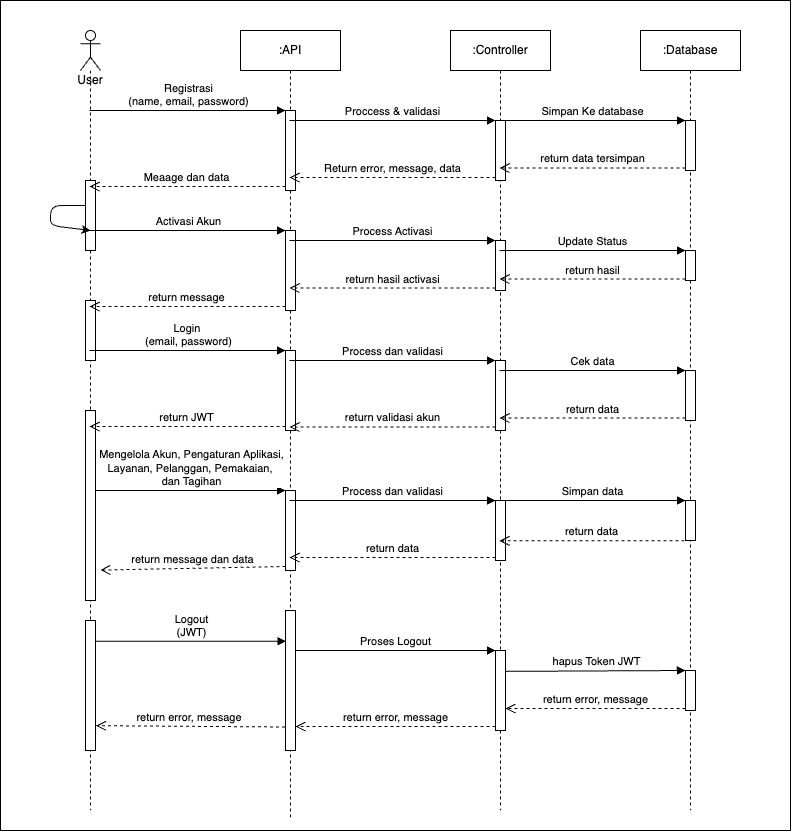

The diagram above was exported from draw.io. Its source (the exported page's mxGraphModel, read from the mxfile embedded in the PNG):
<mxGraphModel dx="979" dy="763" grid="1" gridSize="10" guides="1" tooltips="1" connect="1" arrows="1" fold="1" page="1" pageScale="1" pageWidth="850" pageHeight="1100" math="0" shadow="0">
  <root>
    <mxCell id="0" />
    <mxCell id="1" parent="0" />
    <mxCell id="53" value="" style="rounded=0;whiteSpace=wrap;html=1;" parent="1" vertex="1">
      <mxGeometry x="30" y="50" width="790" height="830" as="geometry" />
    </mxCell>
    <mxCell id="2" value="User" style="shape=umlLifeline;participant=umlActor;perimeter=lifelinePerimeter;whiteSpace=wrap;html=1;container=1;collapsible=0;recursiveResize=0;verticalAlign=top;spacingTop=36;outlineConnect=0;" parent="1" vertex="1">
      <mxGeometry x="110" y="80" width="20" height="780" as="geometry" />
    </mxCell>
    <mxCell id="17" value="" style="html=1;points=[];perimeter=orthogonalPerimeter;" parent="2" vertex="1">
      <mxGeometry x="5" y="150" width="10" height="70" as="geometry" />
    </mxCell>
    <mxCell id="20" style="edgeStyle=none;html=1;entryX=0.5;entryY=0.714;entryDx=0;entryDy=0;entryPerimeter=0;" parent="2" source="17" target="17" edge="1">
      <mxGeometry relative="1" as="geometry">
        <Array as="points">
          <mxPoint x="-30" y="190" />
        </Array>
      </mxGeometry>
    </mxCell>
    <mxCell id="31" value="" style="html=1;points=[];perimeter=orthogonalPerimeter;" parent="2" vertex="1">
      <mxGeometry x="5" y="270" width="10" height="60" as="geometry" />
    </mxCell>
    <mxCell id="43" value="" style="html=1;points=[];perimeter=orthogonalPerimeter;" parent="2" vertex="1">
      <mxGeometry x="5" y="380" width="10" height="190" as="geometry" />
    </mxCell>
    <mxCell id="54" value="" style="html=1;points=[];perimeter=orthogonalPerimeter;" parent="2" vertex="1">
      <mxGeometry x="5" y="590" width="10" height="130" as="geometry" />
    </mxCell>
    <mxCell id="3" value=":API" style="shape=umlLifeline;perimeter=lifelinePerimeter;whiteSpace=wrap;html=1;container=1;collapsible=0;recursiveResize=0;outlineConnect=0;" parent="1" vertex="1">
      <mxGeometry x="270" y="80" width="100" height="790" as="geometry" />
    </mxCell>
    <mxCell id="8" value="" style="html=1;points=[];perimeter=orthogonalPerimeter;" parent="3" vertex="1">
      <mxGeometry x="45" y="80" width="10" height="80" as="geometry" />
    </mxCell>
    <mxCell id="21" value="" style="html=1;points=[];perimeter=orthogonalPerimeter;" parent="3" vertex="1">
      <mxGeometry x="45" y="200" width="10" height="80" as="geometry" />
    </mxCell>
    <mxCell id="32" value="" style="html=1;points=[];perimeter=orthogonalPerimeter;" parent="3" vertex="1">
      <mxGeometry x="45" y="320" width="10" height="80" as="geometry" />
    </mxCell>
    <mxCell id="44" value="" style="html=1;points=[];perimeter=orthogonalPerimeter;" parent="3" vertex="1">
      <mxGeometry x="45" y="460" width="10" height="80" as="geometry" />
    </mxCell>
    <mxCell id="55" value="" style="html=1;points=[];perimeter=orthogonalPerimeter;" parent="3" vertex="1">
      <mxGeometry x="45" y="580" width="10" height="140" as="geometry" />
    </mxCell>
    <mxCell id="5" value=":Controller" style="shape=umlLifeline;perimeter=lifelinePerimeter;whiteSpace=wrap;html=1;container=1;collapsible=0;recursiveResize=0;outlineConnect=0;" parent="1" vertex="1">
      <mxGeometry x="480" y="80" width="100" height="780" as="geometry" />
    </mxCell>
    <mxCell id="11" value="" style="html=1;points=[];perimeter=orthogonalPerimeter;" parent="5" vertex="1">
      <mxGeometry x="45" y="90" width="10" height="60" as="geometry" />
    </mxCell>
    <mxCell id="24" value="" style="html=1;points=[];perimeter=orthogonalPerimeter;" parent="5" vertex="1">
      <mxGeometry x="45" y="210" width="10" height="50" as="geometry" />
    </mxCell>
    <mxCell id="35" value="" style="html=1;points=[];perimeter=orthogonalPerimeter;" parent="5" vertex="1">
      <mxGeometry x="45" y="330" width="10" height="70" as="geometry" />
    </mxCell>
    <mxCell id="47" value="" style="html=1;points=[];perimeter=orthogonalPerimeter;" parent="5" vertex="1">
      <mxGeometry x="45" y="470" width="10" height="60" as="geometry" />
    </mxCell>
    <mxCell id="74" value="" style="html=1;points=[];perimeter=orthogonalPerimeter;" parent="5" vertex="1">
      <mxGeometry x="45" y="620" width="10" height="80" as="geometry" />
    </mxCell>
    <mxCell id="6" value=":Database" style="shape=umlLifeline;perimeter=lifelinePerimeter;whiteSpace=wrap;html=1;container=1;collapsible=0;recursiveResize=0;outlineConnect=0;" parent="1" vertex="1">
      <mxGeometry x="670" y="80" width="100" height="780" as="geometry" />
    </mxCell>
    <mxCell id="14" value="" style="html=1;points=[];perimeter=orthogonalPerimeter;" parent="6" vertex="1">
      <mxGeometry x="45" y="90" width="10" height="50" as="geometry" />
    </mxCell>
    <mxCell id="27" value="" style="html=1;points=[];perimeter=orthogonalPerimeter;" parent="6" vertex="1">
      <mxGeometry x="45" y="220" width="10" height="30" as="geometry" />
    </mxCell>
    <mxCell id="38" value="" style="html=1;points=[];perimeter=orthogonalPerimeter;" parent="6" vertex="1">
      <mxGeometry x="45" y="340" width="10" height="50" as="geometry" />
    </mxCell>
    <mxCell id="50" value="" style="html=1;points=[];perimeter=orthogonalPerimeter;" parent="6" vertex="1">
      <mxGeometry x="45" y="470" width="10" height="40" as="geometry" />
    </mxCell>
    <mxCell id="77" value="" style="html=1;points=[];perimeter=orthogonalPerimeter;" parent="6" vertex="1">
      <mxGeometry x="45" y="640" width="10" height="40" as="geometry" />
    </mxCell>
    <mxCell id="9" value="Registrasi&lt;br&gt;(name, email, password)" style="html=1;verticalAlign=bottom;endArrow=block;entryX=0;entryY=0;" parent="1" source="2" target="8" edge="1">
      <mxGeometry x="0.0026" relative="1" as="geometry">
        <mxPoint x="245" y="160" as="sourcePoint" />
        <mxPoint as="offset" />
      </mxGeometry>
    </mxCell>
    <mxCell id="10" value="Meaage dan data" style="html=1;verticalAlign=bottom;endArrow=open;dashed=1;endSize=8;exitX=0;exitY=0.95;" parent="1" source="8" target="2" edge="1">
      <mxGeometry relative="1" as="geometry">
        <mxPoint x="245" y="236" as="targetPoint" />
      </mxGeometry>
    </mxCell>
    <mxCell id="12" value="Proccess &amp;amp; validasi" style="html=1;verticalAlign=bottom;endArrow=block;entryX=0;entryY=0;" parent="1" source="3" target="11" edge="1">
      <mxGeometry x="0.0024" relative="1" as="geometry">
        <mxPoint x="455" y="170" as="sourcePoint" />
        <mxPoint as="offset" />
      </mxGeometry>
    </mxCell>
    <mxCell id="13" value="Return error, message, data" style="html=1;verticalAlign=bottom;endArrow=open;dashed=1;endSize=8;exitX=0;exitY=0.95;" parent="1" source="11" target="3" edge="1">
      <mxGeometry relative="1" as="geometry">
        <mxPoint x="455" y="246" as="targetPoint" />
      </mxGeometry>
    </mxCell>
    <mxCell id="15" value="Simpan Ke database" style="html=1;verticalAlign=bottom;endArrow=block;entryX=0;entryY=0;" parent="1" source="5" target="14" edge="1">
      <mxGeometry x="0.0027" relative="1" as="geometry">
        <mxPoint x="645" y="170" as="sourcePoint" />
        <mxPoint as="offset" />
      </mxGeometry>
    </mxCell>
    <mxCell id="16" value="return data tersimpan" style="html=1;verticalAlign=bottom;endArrow=open;dashed=1;endSize=8;exitX=0;exitY=0.95;" parent="1" source="14" target="5" edge="1">
      <mxGeometry relative="1" as="geometry">
        <mxPoint x="645" y="246" as="targetPoint" />
      </mxGeometry>
    </mxCell>
    <mxCell id="22" value="Activasi Akun" style="html=1;verticalAlign=bottom;endArrow=block;entryX=0;entryY=0;" parent="1" source="2" target="21" edge="1">
      <mxGeometry x="0.0026" relative="1" as="geometry">
        <mxPoint x="245" y="280" as="sourcePoint" />
        <mxPoint as="offset" />
      </mxGeometry>
    </mxCell>
    <mxCell id="25" value="Process Activasi" style="html=1;verticalAlign=bottom;endArrow=block;entryX=0;entryY=0;" parent="1" source="3" target="24" edge="1">
      <mxGeometry relative="1" as="geometry">
        <mxPoint x="455" y="290" as="sourcePoint" />
      </mxGeometry>
    </mxCell>
    <mxCell id="28" value="Update Status" style="html=1;verticalAlign=bottom;endArrow=block;entryX=0;entryY=0;" parent="1" source="5" target="27" edge="1">
      <mxGeometry relative="1" as="geometry">
        <mxPoint x="645" y="300" as="sourcePoint" />
      </mxGeometry>
    </mxCell>
    <mxCell id="29" value="return hasil" style="html=1;verticalAlign=bottom;endArrow=open;dashed=1;endSize=8;exitX=0;exitY=0.95;" parent="1" source="27" target="5" edge="1">
      <mxGeometry relative="1" as="geometry">
        <mxPoint x="645" y="376" as="targetPoint" />
      </mxGeometry>
    </mxCell>
    <mxCell id="26" value="return hasil activasi" style="html=1;verticalAlign=bottom;endArrow=open;dashed=1;endSize=8;exitX=0;exitY=0.95;" parent="1" source="24" target="3" edge="1">
      <mxGeometry relative="1" as="geometry">
        <mxPoint x="455" y="366" as="targetPoint" />
      </mxGeometry>
    </mxCell>
    <mxCell id="23" value="return message" style="html=1;verticalAlign=bottom;endArrow=open;dashed=1;endSize=8;exitX=0;exitY=0.95;" parent="1" source="21" target="2" edge="1">
      <mxGeometry relative="1" as="geometry">
        <mxPoint x="245" y="356" as="targetPoint" />
      </mxGeometry>
    </mxCell>
    <mxCell id="33" value="Login&amp;nbsp;&lt;br&gt;(email, password)" style="html=1;verticalAlign=bottom;endArrow=block;entryX=0;entryY=0;" parent="1" source="2" target="32" edge="1">
      <mxGeometry relative="1" as="geometry">
        <mxPoint x="245" y="400" as="sourcePoint" />
      </mxGeometry>
    </mxCell>
    <mxCell id="36" value="Process dan validasi" style="html=1;verticalAlign=bottom;endArrow=block;entryX=0;entryY=0;" parent="1" source="3" target="35" edge="1">
      <mxGeometry relative="1" as="geometry">
        <mxPoint x="455" y="410" as="sourcePoint" />
      </mxGeometry>
    </mxCell>
    <mxCell id="39" value="Cek data" style="html=1;verticalAlign=bottom;endArrow=block;entryX=0;entryY=0;" parent="1" source="5" target="38" edge="1">
      <mxGeometry x="0.0027" relative="1" as="geometry">
        <mxPoint x="645" y="420" as="sourcePoint" />
        <mxPoint as="offset" />
      </mxGeometry>
    </mxCell>
    <mxCell id="40" value="return data" style="html=1;verticalAlign=bottom;endArrow=open;dashed=1;endSize=8;exitX=0;exitY=0.95;" parent="1" source="38" target="5" edge="1">
      <mxGeometry relative="1" as="geometry">
        <mxPoint x="645" y="496" as="targetPoint" />
      </mxGeometry>
    </mxCell>
    <mxCell id="37" value="return validasi akun" style="html=1;verticalAlign=bottom;endArrow=open;dashed=1;endSize=8;exitX=0;exitY=0.95;" parent="1" source="35" target="3" edge="1">
      <mxGeometry relative="1" as="geometry">
        <mxPoint x="455" y="486" as="targetPoint" />
      </mxGeometry>
    </mxCell>
    <mxCell id="34" value="return JWT" style="html=1;verticalAlign=bottom;endArrow=open;dashed=1;endSize=8;exitX=0;exitY=0.95;" parent="1" source="32" target="2" edge="1">
      <mxGeometry relative="1" as="geometry">
        <mxPoint x="245" y="476" as="targetPoint" />
      </mxGeometry>
    </mxCell>
    <mxCell id="45" value="Mengelola Akun, Pengaturan Aplikasi,&lt;br&gt;Layanan, Pelanggan, Pemakaian,&amp;nbsp;&lt;br&gt;dan Tagihan" style="html=1;verticalAlign=bottom;endArrow=block;entryX=0;entryY=0;" parent="1" source="43" target="44" edge="1">
      <mxGeometry relative="1" as="geometry">
        <mxPoint x="245" y="520" as="sourcePoint" />
      </mxGeometry>
    </mxCell>
    <mxCell id="48" value="Process dan validasi" style="html=1;verticalAlign=bottom;endArrow=block;entryX=0;entryY=0;" parent="1" source="3" target="47" edge="1">
      <mxGeometry relative="1" as="geometry">
        <mxPoint x="455" y="550" as="sourcePoint" />
        <Array as="points">
          <mxPoint x="420" y="550" />
        </Array>
      </mxGeometry>
    </mxCell>
    <mxCell id="51" value="Simpan data" style="html=1;verticalAlign=bottom;endArrow=block;entryX=0;entryY=0;" parent="1" source="5" target="50" edge="1">
      <mxGeometry relative="1" as="geometry">
        <mxPoint x="645" y="550" as="sourcePoint" />
      </mxGeometry>
    </mxCell>
    <mxCell id="52" value="return data" style="html=1;verticalAlign=bottom;endArrow=open;dashed=1;endSize=8;exitX=-0.098;exitY=1.009;exitDx=0;exitDy=0;exitPerimeter=0;" parent="1" source="50" target="5" edge="1">
      <mxGeometry x="-0.0028" relative="1" as="geometry">
        <mxPoint x="645" y="626" as="targetPoint" />
        <mxPoint as="offset" />
      </mxGeometry>
    </mxCell>
    <mxCell id="49" value="return data" style="html=1;verticalAlign=bottom;endArrow=open;dashed=1;endSize=8;exitX=0;exitY=0.95;" parent="1" source="47" target="3" edge="1">
      <mxGeometry relative="1" as="geometry">
        <mxPoint x="455" y="626" as="targetPoint" />
      </mxGeometry>
    </mxCell>
    <mxCell id="46" value="return message dan data" style="html=1;verticalAlign=bottom;endArrow=open;dashed=1;endSize=8;exitX=0;exitY=0.95;entryX=1.485;entryY=0.84;entryDx=0;entryDy=0;entryPerimeter=0;" parent="1" source="44" target="43" edge="1">
      <mxGeometry x="0.0044" relative="1" as="geometry">
        <mxPoint x="245" y="596" as="targetPoint" />
        <mxPoint as="offset" />
      </mxGeometry>
    </mxCell>
    <mxCell id="56" value="Logout&lt;br&gt;(JWT)" style="html=1;verticalAlign=bottom;endArrow=block;entryX=0.052;entryY=0.22;entryDx=0;entryDy=0;entryPerimeter=0;" parent="1" source="54" target="55" edge="1">
      <mxGeometry relative="1" as="geometry">
        <mxPoint x="245" y="700" as="sourcePoint" />
      </mxGeometry>
    </mxCell>
    <mxCell id="57" value="return error, message&amp;nbsp;" style="html=1;verticalAlign=bottom;endArrow=open;dashed=1;endSize=8;exitX=-0.059;exitY=0.832;entryX=1.052;entryY=0.809;entryDx=0;entryDy=0;entryPerimeter=0;exitDx=0;exitDy=0;exitPerimeter=0;" parent="1" source="55" target="54" edge="1">
      <mxGeometry relative="1" as="geometry">
        <mxPoint x="245" y="776" as="targetPoint" />
      </mxGeometry>
    </mxCell>
    <mxCell id="75" value="Proses Logout" style="html=1;verticalAlign=bottom;endArrow=block;entryX=0;entryY=0;" parent="1" source="55" target="74" edge="1">
      <mxGeometry relative="1" as="geometry">
        <mxPoint x="455" y="700" as="sourcePoint" />
      </mxGeometry>
    </mxCell>
    <mxCell id="76" value="return error, message" style="html=1;verticalAlign=bottom;endArrow=open;dashed=1;endSize=8;exitX=0;exitY=0.95;" parent="1" source="74" target="55" edge="1">
      <mxGeometry relative="1" as="geometry">
        <mxPoint x="455" y="776" as="targetPoint" />
      </mxGeometry>
    </mxCell>
    <mxCell id="79" value="return error, message" style="html=1;verticalAlign=bottom;endArrow=open;dashed=1;endSize=8;exitX=0;exitY=0.95;" parent="1" source="77" target="74" edge="1">
      <mxGeometry relative="1" as="geometry">
        <mxPoint x="645" y="756" as="targetPoint" />
      </mxGeometry>
    </mxCell>
    <mxCell id="78" value="hapus Token JWT" style="html=1;verticalAlign=bottom;endArrow=block;entryX=0;entryY=0;exitX=1.052;exitY=0.261;exitDx=0;exitDy=0;exitPerimeter=0;" parent="1" source="74" target="77" edge="1">
      <mxGeometry relative="1" as="geometry">
        <mxPoint x="645" y="680" as="sourcePoint" />
      </mxGeometry>
    </mxCell>
  </root>
</mxGraphModel>